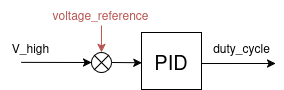

The diagram above was exported from draw.io. Its source (the exported page's mxGraphModel, read from the mxfile embedded in the PNG):
<mxGraphModel dx="956" dy="1377" grid="1" gridSize="10" guides="1" tooltips="1" connect="1" arrows="1" fold="1" page="1" pageScale="1" pageWidth="1100" pageHeight="850" background="none" math="1" shadow="0">
  <root>
    <mxCell id="0" />
    <mxCell id="1" parent="0" />
    <mxCell id="2" value="" style="endArrow=classic;html=1;rounded=0;entryX=0;entryY=0.5;entryDx=0;entryDy=0;exitX=1.004;exitY=0.544;exitDx=0;exitDy=0;exitPerimeter=0;" edge="1" source="3" parent="1">
      <mxGeometry width="50" height="50" relative="1" as="geometry">
        <mxPoint x="499" y="693" as="sourcePoint" />
        <mxPoint x="535" y="693" as="targetPoint" />
      </mxGeometry>
    </mxCell>
    <mxCell id="3" value="&lt;font style=&quot;font-size: 20px;&quot;&gt;PID&lt;/font&gt;" style="whiteSpace=wrap;html=1;" vertex="1" parent="1">
      <mxGeometry x="401" y="662" width="60" height="57" as="geometry" />
    </mxCell>
    <mxCell id="4" style="edgeStyle=none;rounded=0;orthogonalLoop=1;jettySize=auto;html=1;exitX=0;exitY=0.5;exitDx=0;exitDy=0;entryX=0;entryY=0.5;entryDx=0;entryDy=0;" edge="1" target="6" parent="1">
      <mxGeometry relative="1" as="geometry">
        <mxPoint x="340.75" y="691.8599999999999" as="targetPoint" />
        <mxPoint x="280.75" y="691.8744927536229" as="sourcePoint" />
      </mxGeometry>
    </mxCell>
    <mxCell id="5" style="edgeStyle=none;rounded=0;orthogonalLoop=1;jettySize=auto;html=1;exitX=1;exitY=0.5;exitDx=0;exitDy=0;entryX=0.005;entryY=0.53;entryDx=0;entryDy=0;entryPerimeter=0;" edge="1" source="6" target="3" parent="1">
      <mxGeometry relative="1" as="geometry">
        <mxPoint x="431" y="692" as="targetPoint" />
        <mxPoint x="379" y="692" as="sourcePoint" />
      </mxGeometry>
    </mxCell>
    <mxCell id="6" value="" style="shape=sumEllipse;perimeter=ellipsePerimeter;whiteSpace=wrap;html=1;backgroundOutline=1;" vertex="1" parent="1">
      <mxGeometry x="351" y="682" width="20" height="20" as="geometry" />
    </mxCell>
    <mxCell id="7" value="&lt;span style=&quot;color: rgb(184, 84, 80);&quot;&gt;voltage_reference&lt;/span&gt;" style="text;html=1;align=center;verticalAlign=middle;resizable=0;points=[];autosize=1;strokeColor=none;fillColor=none;" vertex="1" parent="1">
      <mxGeometry x="300" y="630" width="120" height="30" as="geometry" />
    </mxCell>
    <mxCell id="8" style="edgeStyle=orthogonalEdgeStyle;rounded=0;orthogonalLoop=1;jettySize=auto;html=1;entryX=0.5;entryY=0;entryDx=0;entryDy=0;fillColor=#f8cecc;strokeColor=#b85450;" edge="1" parent="1">
      <mxGeometry relative="1" as="geometry">
        <mxPoint x="360.89999999999964" y="682" as="targetPoint" />
        <mxPoint x="361" y="655" as="sourcePoint" />
      </mxGeometry>
    </mxCell>
    <mxCell id="9" value="V_high" style="text;html=1;align=center;verticalAlign=middle;resizable=0;points=[];autosize=1;strokeColor=none;fillColor=none;" vertex="1" parent="1">
      <mxGeometry x="260.00000000000006" y="663" width="60" height="30" as="geometry" />
    </mxCell>
    <mxCell id="10" value="duty_cycle" style="text;html=1;align=center;verticalAlign=middle;resizable=0;points=[];autosize=1;strokeColor=none;fillColor=none;" vertex="1" parent="1">
      <mxGeometry x="461.0000000000001" y="663" width="80" height="30" as="geometry" />
    </mxCell>
  </root>
</mxGraphModel>